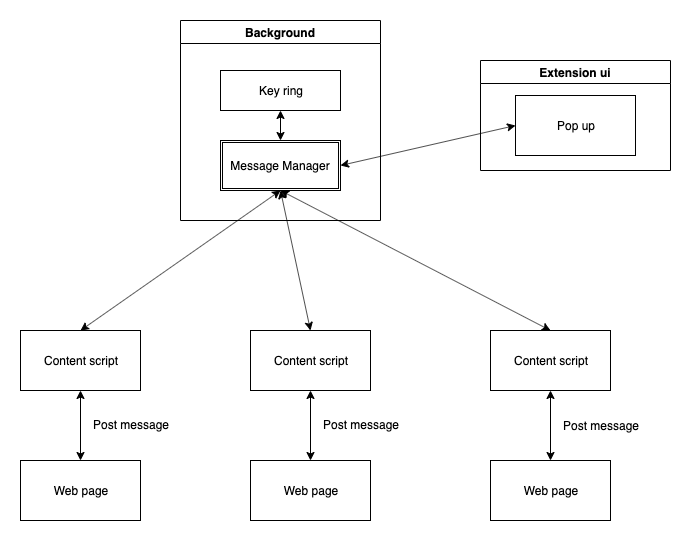

The diagram above was exported from draw.io. Its source (the exported page's mxGraphModel, read from the mxfile embedded in the PNG):
<mxGraphModel dx="1172" dy="641" grid="1" gridSize="10" guides="1" tooltips="1" connect="1" arrows="1" fold="1" page="1" pageScale="1" pageWidth="827" pageHeight="1169" math="0" shadow="0">
  <root>
    <mxCell id="0" />
    <mxCell id="1" style="" parent="0" />
    <mxCell id="gLKQgU0wWNCAt1Jnofc3-26" value="Background" style="swimlane;rounded=0;" vertex="1" parent="1">
      <mxGeometry x="280" y="180" width="200" height="200" as="geometry" />
    </mxCell>
    <mxCell id="gLKQgU0wWNCAt1Jnofc3-28" value="Key ring" style="rounded=0;whiteSpace=wrap;html=1;" vertex="1" parent="gLKQgU0wWNCAt1Jnofc3-26">
      <mxGeometry x="40" y="50" width="120" height="40" as="geometry" />
    </mxCell>
    <mxCell id="gLKQgU0wWNCAt1Jnofc3-27" value="Message Manager" style="shape=ext;double=1;rounded=0;whiteSpace=wrap;html=1;" vertex="1" parent="gLKQgU0wWNCAt1Jnofc3-26">
      <mxGeometry x="40" y="120" width="120" height="50" as="geometry" />
    </mxCell>
    <mxCell id="gLKQgU0wWNCAt1Jnofc3-30" value="" style="endArrow=classic;startArrow=classic;html=1;entryX=0.5;entryY=0;entryDx=0;entryDy=0;exitX=0.5;exitY=1;exitDx=0;exitDy=0;" edge="1" parent="gLKQgU0wWNCAt1Jnofc3-26" source="gLKQgU0wWNCAt1Jnofc3-28" target="gLKQgU0wWNCAt1Jnofc3-27">
      <mxGeometry width="50" height="50" relative="1" as="geometry">
        <mxPoint y="270" as="sourcePoint" />
        <mxPoint x="50" y="220" as="targetPoint" />
      </mxGeometry>
    </mxCell>
    <mxCell id="gLKQgU0wWNCAt1Jnofc3-35" value="" style="endArrow=classic;startArrow=classic;html=1;entryX=0;entryY=0.5;entryDx=0;entryDy=0;exitX=1;exitY=0.5;exitDx=0;exitDy=0;" edge="1" parent="1" source="gLKQgU0wWNCAt1Jnofc3-27" target="gLKQgU0wWNCAt1Jnofc3-41">
      <mxGeometry width="50" height="50" relative="1" as="geometry">
        <mxPoint x="280" y="450" as="sourcePoint" />
        <mxPoint x="590" y="280" as="targetPoint" />
      </mxGeometry>
    </mxCell>
    <mxCell id="gLKQgU0wWNCAt1Jnofc3-37" value="Extension ui" style="swimlane;rounded=0;" vertex="1" parent="1">
      <mxGeometry x="580" y="220" width="190" height="110" as="geometry" />
    </mxCell>
    <mxCell id="gLKQgU0wWNCAt1Jnofc3-41" value="Pop up" style="rounded=0;whiteSpace=wrap;html=1;" vertex="1" parent="gLKQgU0wWNCAt1Jnofc3-37">
      <mxGeometry x="35" y="35" width="120" height="60" as="geometry" />
    </mxCell>
    <mxCell id="gLKQgU0wWNCAt1Jnofc3-42" value="Web page" style="rounded=0;whiteSpace=wrap;html=1;" vertex="1" parent="1">
      <mxGeometry x="120" y="620" width="120" height="60" as="geometry" />
    </mxCell>
    <mxCell id="gLKQgU0wWNCAt1Jnofc3-43" value="Web page" style="rounded=0;whiteSpace=wrap;html=1;" vertex="1" parent="1">
      <mxGeometry x="350" y="620" width="120" height="60" as="geometry" />
    </mxCell>
    <mxCell id="gLKQgU0wWNCAt1Jnofc3-44" value="Web page" style="rounded=0;whiteSpace=wrap;html=1;" vertex="1" parent="1">
      <mxGeometry x="590" y="620" width="120" height="60" as="geometry" />
    </mxCell>
    <mxCell id="gLKQgU0wWNCAt1Jnofc3-45" value="Content script" style="rounded=0;whiteSpace=wrap;html=1;" vertex="1" parent="1">
      <mxGeometry x="120" y="490" width="120" height="60" as="geometry" />
    </mxCell>
    <mxCell id="gLKQgU0wWNCAt1Jnofc3-46" value="Content script" style="rounded=0;whiteSpace=wrap;html=1;" vertex="1" parent="1">
      <mxGeometry x="350" y="490" width="120" height="60" as="geometry" />
    </mxCell>
    <mxCell id="gLKQgU0wWNCAt1Jnofc3-47" value="Content script" style="rounded=0;whiteSpace=wrap;html=1;" vertex="1" parent="1">
      <mxGeometry x="590" y="490" width="120" height="60" as="geometry" />
    </mxCell>
    <mxCell id="gLKQgU0wWNCAt1Jnofc3-48" value="" style="endArrow=classic;startArrow=classic;html=1;entryX=0.5;entryY=1;entryDx=0;entryDy=0;exitX=0.5;exitY=0;exitDx=0;exitDy=0;" edge="1" parent="1" source="gLKQgU0wWNCAt1Jnofc3-42" target="gLKQgU0wWNCAt1Jnofc3-45">
      <mxGeometry width="50" height="50" relative="1" as="geometry">
        <mxPoint x="120" y="750" as="sourcePoint" />
        <mxPoint x="170" y="700" as="targetPoint" />
      </mxGeometry>
    </mxCell>
    <mxCell id="gLKQgU0wWNCAt1Jnofc3-49" value="" style="endArrow=classic;startArrow=classic;html=1;entryX=0.5;entryY=1;entryDx=0;entryDy=0;exitX=0.5;exitY=0;exitDx=0;exitDy=0;" edge="1" parent="1" source="gLKQgU0wWNCAt1Jnofc3-43" target="gLKQgU0wWNCAt1Jnofc3-46">
      <mxGeometry width="50" height="50" relative="1" as="geometry">
        <mxPoint x="190" y="630" as="sourcePoint" />
        <mxPoint x="190" y="560" as="targetPoint" />
      </mxGeometry>
    </mxCell>
    <mxCell id="gLKQgU0wWNCAt1Jnofc3-50" value="" style="endArrow=classic;startArrow=classic;html=1;entryX=0.5;entryY=1;entryDx=0;entryDy=0;exitX=0.5;exitY=0;exitDx=0;exitDy=0;" edge="1" parent="1" source="gLKQgU0wWNCAt1Jnofc3-44" target="gLKQgU0wWNCAt1Jnofc3-47">
      <mxGeometry width="50" height="50" relative="1" as="geometry">
        <mxPoint x="420" y="630" as="sourcePoint" />
        <mxPoint x="420" y="560" as="targetPoint" />
      </mxGeometry>
    </mxCell>
    <mxCell id="gLKQgU0wWNCAt1Jnofc3-51" value="Post message" style="text;html=1;strokeColor=none;fillColor=none;align=center;verticalAlign=middle;whiteSpace=wrap;rounded=0;" vertex="1" parent="1">
      <mxGeometry x="180" y="574" width="100" height="20" as="geometry" />
    </mxCell>
    <mxCell id="gLKQgU0wWNCAt1Jnofc3-52" value="Post message" style="text;html=1;strokeColor=none;fillColor=none;align=center;verticalAlign=middle;whiteSpace=wrap;rounded=0;" vertex="1" parent="1">
      <mxGeometry x="410" y="574" width="100" height="20" as="geometry" />
    </mxCell>
    <mxCell id="gLKQgU0wWNCAt1Jnofc3-53" value="Post message" style="text;html=1;strokeColor=none;fillColor=none;align=center;verticalAlign=middle;whiteSpace=wrap;rounded=0;" vertex="1" parent="1">
      <mxGeometry x="650" y="575" width="100" height="20" as="geometry" />
    </mxCell>
    <mxCell id="gLKQgU0wWNCAt1Jnofc3-54" value="" style="endArrow=classic;startArrow=classic;html=1;entryX=0.5;entryY=1;entryDx=0;entryDy=0;exitX=0.5;exitY=0;exitDx=0;exitDy=0;" edge="1" parent="1" source="gLKQgU0wWNCAt1Jnofc3-45" target="gLKQgU0wWNCAt1Jnofc3-27">
      <mxGeometry width="50" height="50" relative="1" as="geometry">
        <mxPoint x="120" y="750" as="sourcePoint" />
        <mxPoint x="170" y="700" as="targetPoint" />
      </mxGeometry>
    </mxCell>
    <mxCell id="gLKQgU0wWNCAt1Jnofc3-58" value="" style="endArrow=classic;startArrow=classic;html=1;entryX=0.5;entryY=1;entryDx=0;entryDy=0;exitX=0.5;exitY=0;exitDx=0;exitDy=0;" edge="1" parent="1" source="gLKQgU0wWNCAt1Jnofc3-46" target="gLKQgU0wWNCAt1Jnofc3-27">
      <mxGeometry width="50" height="50" relative="1" as="geometry">
        <mxPoint x="120" y="750" as="sourcePoint" />
        <mxPoint x="170" y="700" as="targetPoint" />
      </mxGeometry>
    </mxCell>
    <mxCell id="gLKQgU0wWNCAt1Jnofc3-59" value="" style="endArrow=classic;startArrow=classic;html=1;exitX=0.5;exitY=0;exitDx=0;exitDy=0;" edge="1" parent="1" source="gLKQgU0wWNCAt1Jnofc3-47">
      <mxGeometry width="50" height="50" relative="1" as="geometry">
        <mxPoint x="110" y="830" as="sourcePoint" />
        <mxPoint x="380" y="350" as="targetPoint" />
      </mxGeometry>
    </mxCell>
  </root>
</mxGraphModel>